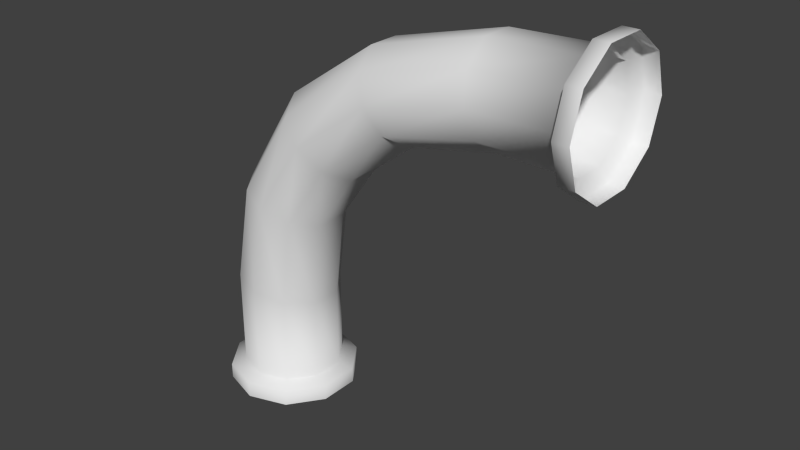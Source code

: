 # Source: pipe_bending.blend  (saved by Blender 2.68.0; exported with 4.5.12 LTS)
import bpy
from mathutils import Matrix  # noqa: F401  (used for matrix-valued properties, if any)

bpy.ops.wm.read_factory_settings(use_empty=True)
scene = bpy.context.scene
scene.name = 'Scene'

# ---- collections
col_collection_1 = bpy.data.collections.new('Collection 1'); scene.collection.children.link(col_collection_1)

# ---- world
world_world = bpy.data.worlds.new('World'); scene.world = world_world
world_world.color = (0.05088, 0.05088, 0.05088)
world_world.use_sun_shadow = False
world_world.sun_shadow_jitter_overblur = 0.0
world_world.cycles.sampling_method = 'MANUAL'
world_world.cycles.sample_map_resolution = 256

# ---- meshes
me_cylinder = bpy.data.meshes.new('Cylinder')
me_cylinder.from_pydata([(0.0, 1.0, -1.45), (6.492, 1.0, 5.43), (0.5878, 0.809, -1.45), (6.492, 0.809, 4.842), (0.9511, 0.309, -1.45), (6.492, 0.309, 4.479), (0.9511, -0.309, -1.45), (6.492, -0.309, 4.479), (0.5878, -0.809, -1.45), (6.492, -0.809, 4.842), (-8.742e-08, -1.0, -1.45), (6.492, -1.0, 5.43), (-0.5878, -0.809, -1.45), (6.492, -0.809, 6.018), (-0.9511, -0.309, -1.45), (6.492, -0.309, 6.381), (-0.9511, 0.309, -1.45), (6.492, 0.309, 6.381), (-0.5878, 0.809, -1.45), (6.492, 0.809, 6.018), (6.592, 1.3, 5.43), (6.592, 1.052, 4.666), (6.592, 0.4017, 4.194), (6.592, -0.4017, 4.194), (6.592, -1.052, 4.666), (6.592, -1.3, 5.43), (6.592, -1.052, 6.194), (6.592, -0.4017, 6.666), (6.592, 0.4017, 6.666), (6.592, 1.052, 6.194), (6.892, 1.3, 5.43), (6.892, 1.052, 4.666), (6.892, 0.4017, 4.194), (6.892, -0.4017, 4.194), (6.892, -1.052, 4.666), (6.892, -1.3, 5.43), (6.892, -1.052, 6.194), (6.892, -0.4017, 6.666), (6.892, 0.4017, 6.666), (6.892, 1.052, 6.194), (-0.7641, 1.052, -1.55), (-1.236, 0.4017, -1.55), (-1.236, -0.4017, -1.55), (-0.7641, -1.052, -1.55), (-1.154e-07, -1.3, -1.55), (0.7641, -1.052, -1.55), (1.236, -0.4017, -1.55), (1.236, 0.4017, -1.55), (0.7641, 1.052, -1.55), (-1.788e-09, 1.3, -1.55), (-0.7641, 1.052, -1.85), (-1.236, 0.4017, -1.85), (-1.236, -0.4017, -1.85), (-0.7641, -1.052, -1.85), (-1.154e-07, -1.3, -1.85), (0.7641, -1.052, -1.85), (1.236, -0.4017, -1.85), (1.236, 0.4017, -1.85), (0.7641, 1.052, -1.85), (-1.788e-09, 1.3, -1.85), (0.006714, 1.001, 0.4107), (0.3102, 0.9983, 2.272), (1.317, 0.9947, 3.789), (2.87, 0.9907, 4.912), (4.853, 1.0, 5.397), (4.927, 0.8094, 4.834), (3.115, 0.8015, 4.418), (1.728, 0.8048, 3.379), (0.843, 0.8076, 2.085), (0.5916, 0.8096, 0.2937), (4.973, 0.3092, 4.486), (3.266, 0.3061, 4.112), (1.982, 0.3074, 3.125), (1.172, 0.3085, 1.97), (0.953, 0.3092, 0.2214), (4.973, -0.3092, 4.486), (3.266, -0.3061, 4.112), (1.982, -0.3074, 3.125), (1.172, -0.3085, 1.97), (0.953, -0.3092, 0.2214), (4.927, -0.8094, 4.834), (3.115, -0.8015, 4.418), (1.728, -0.8048, 3.379), (0.843, -0.8076, 2.085), (0.5916, -0.8096, 0.2937), (4.853, -1.0, 5.397), (2.87, -0.9907, 4.912), (1.317, -0.9947, 3.789), (0.3102, -0.9983, 2.272), (0.006714, -1.001, 0.4107), (4.779, -0.8094, 5.96), (2.626, -0.8015, 5.407), (0.9066, -0.8048, 4.2), (-0.2227, -0.8076, 2.459), (-0.5781, -0.8096, 0.5277), (4.733, -0.3092, 6.308), (2.475, -0.3061, 5.713), (0.6527, -0.3074, 4.454), (-0.552, -0.3085, 2.574), (-0.9396, -0.3092, 0.6), (4.733, 0.3092, 6.308), (2.475, 0.3061, 5.713), (0.6527, 0.3074, 4.454), (-0.552, 0.3085, 2.574), (-0.9396, 0.3092, 0.6), (4.779, 0.8094, 5.96), (2.626, 0.8015, 5.407), (0.9066, 0.8048, 4.2), (-0.2227, 0.8076, 2.459), (-0.5781, 0.8096, 0.5277)], [], [(64, 1, 3, 65), (65, 3, 5, 70), (70, 5, 7, 75), (75, 7, 9, 80), (80, 9, 11, 85), (85, 11, 13, 90), (90, 13, 15, 95), (95, 15, 17, 100), (1, 19, 29, 20), (105, 19, 1, 64), (100, 17, 19, 105), (44, 43, 53, 54), (26, 25, 35, 36), (17, 15, 27, 28), (13, 11, 25, 26), (9, 7, 23, 24), (5, 3, 21, 22), (3, 1, 20, 21), (19, 17, 28, 29), (15, 13, 26, 27), (11, 9, 24, 25), (7, 5, 22, 23), (27, 26, 36, 37), (21, 20, 30, 31), (28, 27, 37, 38), (22, 21, 31, 32), (29, 28, 38, 39), (23, 22, 32, 33), (20, 29, 39, 30), (24, 23, 33, 34), (25, 24, 34, 35), (10, 12, 43, 44), (14, 16, 41, 42), (18, 0, 49, 40), (4, 6, 46, 47), (8, 10, 44, 45), (12, 14, 42, 43), (16, 18, 40, 41), (0, 2, 48, 49), (2, 4, 47, 48), (6, 8, 45, 46), (45, 44, 54, 55), (46, 45, 55, 56), (40, 49, 59, 50), (47, 46, 56, 57), (41, 40, 50, 51), (48, 47, 57, 58), (42, 41, 51, 52), (49, 48, 58, 59), (43, 42, 52, 53), (0, 60, 69, 2), (60, 61, 68, 69), (61, 62, 67, 68), (62, 63, 66, 67), (63, 64, 65, 66), (2, 69, 74, 4), (69, 68, 73, 74), (68, 67, 72, 73), (67, 66, 71, 72), (66, 65, 70, 71), (4, 74, 79, 6), (74, 73, 78, 79), (73, 72, 77, 78), (72, 71, 76, 77), (71, 70, 75, 76), (6, 79, 84, 8), (79, 78, 83, 84), (78, 77, 82, 83), (77, 76, 81, 82), (76, 75, 80, 81), (8, 84, 89, 10), (84, 83, 88, 89), (83, 82, 87, 88), (82, 81, 86, 87), (81, 80, 85, 86), (10, 89, 94, 12), (89, 88, 93, 94), (88, 87, 92, 93), (87, 86, 91, 92), (86, 85, 90, 91), (12, 94, 99, 14), (94, 93, 98, 99), (93, 92, 97, 98), (92, 91, 96, 97), (91, 90, 95, 96), (14, 99, 104, 16), (99, 98, 103, 104), (98, 97, 102, 103), (97, 96, 101, 102), (96, 95, 100, 101), (18, 109, 60, 0), (109, 108, 61, 60), (108, 107, 62, 61), (107, 106, 63, 62), (106, 105, 64, 63), (16, 104, 109, 18), (104, 103, 108, 109), (103, 102, 107, 108), (102, 101, 106, 107), (101, 100, 105, 106)])
me_cylinder.polygons.foreach_set('use_smooth', [True] * 100)
me_cylinder.use_remesh_preserve_volume = False
me_cylinder.use_remesh_preserve_attributes = False
me_cylinder.use_mirror_vertex_groups = False
me_cylinder.update()

# ---- objects
ob_cylinder = bpy.data.objects.new('Cylinder', me_cylinder)

# ---- transforms, parenting, visibility, modifiers, constraints
ob_cylinder.location = (0.0, 0.0, 0.0)
ob_cylinder.lineart.crease_threshold = 0.0

# ---- collection membership
col_collection_1.objects.link(ob_cylinder)

# ---- scene / render settings (as saved in the file)
scene.frame_start = 1; scene.frame_end = 250; scene.frame_set(1)
scene.render.engine = 'BLENDER_EEVEE_NEXT'
scene.render.image_settings.color_mode = 'RGB'
scene.render.image_settings.compression = 90
scene.render.resolution_percentage = 50
scene.render.dither_intensity = 0.0
scene.cycles.use_denoising = False
scene.cycles.samples = 10
scene.cycles.sampling_pattern = 'TABULATED_SOBOL'
scene.cycles.light_sampling_threshold = 0.0
scene.cycles.use_adaptive_sampling = False
scene.cycles.use_light_tree = False
scene.cycles.blur_glossy = 0.0
scene.cycles.volume_bounces = 1
scene.cycles.pixel_filter_type = 'GAUSSIAN'
scene.cycles.sample_clamp_indirect = 0.0
scene.view_settings.view_transform = 'Standard'
bpy.context.view_layer.update()

# ---- added for rendering (the .blend has no active camera and no usable light): camera, sun
cam_auto = bpy.data.cameras.new('AutoCamera')
cam_auto.lens = 50.0
cam_auto.sensor_width = 36.0
cam_auto.clip_end = 1000.0
ob_auto_camera = bpy.data.objects.new('AutoCamera', cam_auto)
scene.collection.objects.link(ob_auto_camera)
ob_auto_camera.location = (13.9827, -13.386, 11.332)
ob_auto_camera.rotation_euler = (1.09748, -7.21219e-08, 0.694738)
scene.camera = ob_auto_camera
light_auto_sun = bpy.data.lights.new('AutoSun', 'SUN')
light_auto_sun.energy = 3.0
light_auto_sun.angle = 0.0523599
ob_auto_sun = bpy.data.objects.new('AutoSun', light_auto_sun)
scene.collection.objects.link(ob_auto_sun)
ob_auto_sun.rotation_euler = (0.872665, 0.174533, 0.523599)
bpy.context.view_layer.update()
